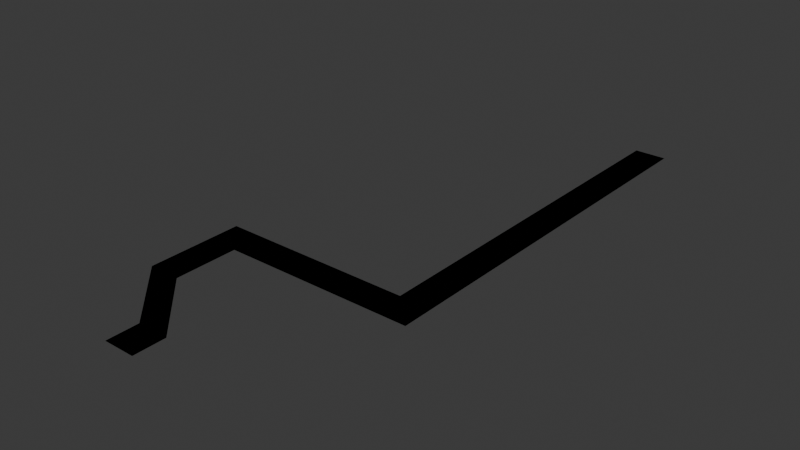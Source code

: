 # Source: chunk_alley.blend  (saved by Blender 4.2.66; exported with 4.5.12 LTS)
import bpy
from mathutils import Matrix  # noqa: F401  (used for matrix-valued properties, if any)

bpy.ops.wm.read_factory_settings(use_empty=True)
scene = bpy.context.scene
scene.name = 'Scene'

# ---- collections
col_collection = bpy.data.collections.new('Collection'); scene.collection.children.link(col_collection)

# ---- materials (node trees are filled in below, after node groups)
mat_road = bpy.data.materials.new('Road')
mat_road.use_backface_culling = True

# ---- material node trees
mat_road.use_nodes = True; mat_road.node_tree.nodes.clear()
_N = mat_road.node_tree.nodes; _L = mat_road.node_tree.links
n0 = _N.new('ShaderNodeBsdfPrincipled'); n0.name = 'Principled BSDF'; n0.location = (10, 300)
n0.inputs[0].default_value = (0.2159, 0.2159, 0.2159, 1.0)
n0.inputs[2].default_value = 1.0
n1 = _N.new('ShaderNodeOutputMaterial'); n1.name = 'Material Output'; n1.location = (300, 300)
_L.new(n0.outputs[0], n1.inputs[0])
n1.is_active_output = True

# ---- world
world_world = bpy.data.worlds.new('World'); scene.world = world_world
world_world.use_nodes = True; world_world.node_tree.nodes.clear()
_N = world_world.node_tree.nodes; _L = world_world.node_tree.links
n0 = _N.new('ShaderNodeOutputWorld'); n0.name = 'World Output'; n0.location = (300, 300)
n1 = _N.new('ShaderNodeBackground'); n1.name = 'Background'; n1.location = (10, 300)
n1.inputs[0].default_value = (0.05088, 0.05088, 0.05088, 1.0)
_L.new(n1.outputs[0], n0.inputs[0])
n0.is_active_output = True
world_world.color = (0.05088, 0.05088, 0.05088)
world_world.sun_shadow_jitter_overblur = 0.0

# ---- meshes
me_plane = bpy.data.meshes.new('Plane')
me_plane.from_pydata([(-2.0, 0.0, 0.0), (2.0, 0.0, 0.0), (14.0, 36.0, 0.0), (18.0, 36.0, 0.0), (-2.0, 2.0, 0.0), (2.0, 2.0, 0.0), (-6.0, 6.0, 0.0), (-10.0, 6.0, 0.0), (-6.0, 10.0, 0.0), (-10.0, 12.0, 0.0), (-10.0, 10.0, 0.0), (14.0, 10.0, 0.0), (14.0, 12.0, 0.0), (18.0, 10.0, 0.0)], [], [(0, 1, 5, 4), (4, 5, 6, 7), (7, 6, 8, 10), (10, 8, 11, 12, 9), (2, 12, 11, 13, 3)])
_uv = me_plane.uv_layers.new(name='UVMap')
_uv.uv.foreach_set('vector', [0.0, 0.0, 0.0, 0.0, 0.0, 0.0, 0.0, 0.0, 0.0, 0.0, 0.0, 0.0, 0.0, 0.0, 0.0, 0.0, 0.0, 0.0, 0.0, 0.0, 0.0, 0.0, 0.0, 0.0, 0.0, 0.0, 0.0, 0.0, 0.0, 0.0, 0.0, 0.0, 0.0, 0.0, 0.0, 0.0, 0.0, 0.0, 0.0, 0.0, 0.0, 0.0, 0.0, 0.0])
me_plane.materials.append(mat_road)
me_plane.update()
me_plane_001 = bpy.data.meshes.new('Plane.001')
me_plane_001.from_pydata([(-2.0, 0.0, 0.0), (2.0, 0.0, 0.0), (14.0, 36.0, 0.0), (18.0, 36.0, 0.0), (-2.0, 2.0, 0.0), (2.0, 2.0, 0.0), (-6.0, 6.0, 0.0), (-10.0, 6.0, 0.0), (-6.0, 10.0, 0.0), (-10.0, 12.0, 0.0), (-10.0, 10.0, 0.0), (14.0, 10.0, 0.0), (14.0, 12.0, 0.0), (18.0, 10.0, 0.0)], [], [(0, 1, 5, 4), (4, 5, 6, 7), (7, 6, 8, 10), (10, 8, 11, 12, 9), (2, 12, 11, 13, 3)])
_uv = me_plane_001.uv_layers.new(name='UVMap')
_uv.uv.foreach_set('vector', [0.0, 0.0, 0.0, 0.0, 0.0, 0.0, 0.0, 0.0, 0.0, 0.0, 0.0, 0.0, 0.0, 0.0, 0.0, 0.0, 0.0, 0.0, 0.0, 0.0, 0.0, 0.0, 0.0, 0.0, 0.0, 0.0, 0.0, 0.0, 0.0, 0.0, 0.0, 0.0, 0.0, 0.0, 0.0, 0.0, 0.0, 0.0, 0.0, 0.0, 0.0, 0.0, 0.0, 0.0])
me_plane_001.materials.append(mat_road)
me_plane_001.update()

# ---- objects
ob_plane = bpy.data.objects.new('Plane', me_plane)
ob_plane_colonly = bpy.data.objects.new('Plane-colonly', me_plane_001)

# ---- transforms, parenting, visibility, modifiers, constraints
ob_plane.location = (0.0, 0.0, 0.0)
ob_plane.scale = (1.0, 2.0, 1.0)
ob_plane_colonly.location = (0.0, 0.0, 0.0)
ob_plane_colonly.scale = (1.0, 2.0, 1.0)

# ---- collection membership
col_collection.objects.link(ob_plane)
col_collection.objects.link(ob_plane_colonly)

# ---- scene / render settings (as saved in the file)
scene.frame_start = 1; scene.frame_end = 250; scene.frame_set(1)
scene.render.engine = 'BLENDER_EEVEE_NEXT'
bpy.context.view_layer.update()

# ---- added for rendering (the .blend has no active camera and no usable light): camera, sun
cam_auto = bpy.data.cameras.new('AutoCamera')
cam_auto.lens = 50.0
cam_auto.sensor_width = 36.0
cam_auto.clip_end = 1254.4
ob_auto_camera = bpy.data.objects.new('AutoCamera', cam_auto)
scene.collection.objects.link(ob_auto_camera)
ob_auto_camera.location = (75.4762, -49.7715, 57.181)
ob_auto_camera.rotation_euler = (1.09748, -7.21219e-08, 0.694738)
scene.camera = ob_auto_camera
light_auto_sun = bpy.data.lights.new('AutoSun', 'SUN')
light_auto_sun.energy = 3.0
light_auto_sun.angle = 0.0523599
ob_auto_sun = bpy.data.objects.new('AutoSun', light_auto_sun)
scene.collection.objects.link(ob_auto_sun)
ob_auto_sun.rotation_euler = (0.872665, 0.174533, 0.523599)
bpy.context.view_layer.update()
